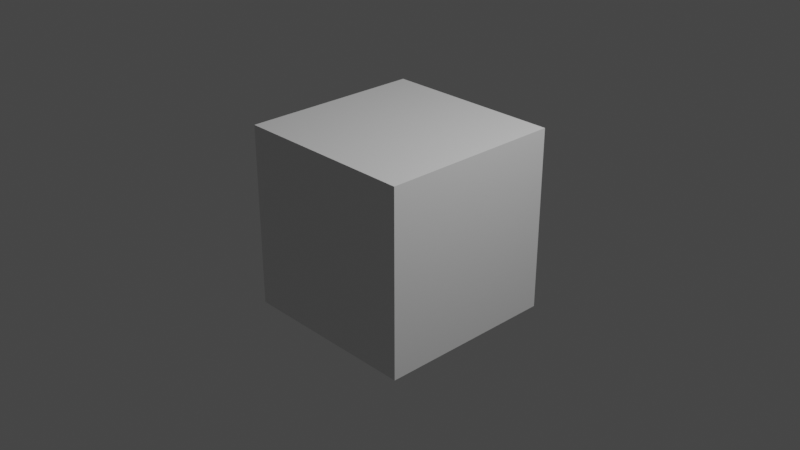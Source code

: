 # Source: v_medigun_medic-draw.blend  (saved by Blender 2.92.15; exported with 4.5.12 LTS)
import bpy
from mathutils import Matrix  # noqa: F401  (used for matrix-valued properties, if any)

bpy.ops.wm.read_factory_settings(use_empty=True)
scene = bpy.context.scene
scene.name = 'draw'

# ---- collections
col_collection = bpy.data.collections.new('Collection'); scene.collection.children.link(col_collection)
col_v_medigun_medic = bpy.data.collections.new('v_medigun_medic'); scene.collection.children.link(col_v_medigun_medic)

# ---- materials (node trees are filled in below, after node groups)
mat_material = bpy.data.materials.new('Material')
mat_material.alpha_threshold = 0.0
mat_material.use_transparent_shadow = False
mat_material.line_color = (0.0, 0.0, 0.0, 1.0)

# ---- material node trees
mat_material.use_nodes = True; mat_material.node_tree.nodes.clear()
_N = mat_material.node_tree.nodes; _L = mat_material.node_tree.links
n0 = _N.new('ShaderNodeOutputMaterial'); n0.name = 'Material Output'; n0.location = (300, 300)
n1 = _N.new('ShaderNodeBsdfPrincipled'); n1.name = 'Principled BSDF'; n1.location = (10, 300)
n1.distribution = 'GGX'
n1.subsurface_method = 'BURLEY'
n1.inputs[2].default_value = 0.4
n1.inputs[3].default_value = 1.45
n1.inputs[27].default_value = (0.0, 0.0, 0.0, 1.0)
n1.inputs[28].default_value = 1.0
_L.new(n1.outputs[0], n0.inputs[0])
n0.is_active_output = True

# ---- world
world_world = bpy.data.worlds.new('World'); scene.world = world_world
world_world.use_nodes = True; world_world.node_tree.nodes.clear()
_N = world_world.node_tree.nodes; _L = world_world.node_tree.links
n0 = _N.new('ShaderNodeOutputWorld'); n0.name = 'World Output'; n0.location = (300, 300)
n1 = _N.new('ShaderNodeBackground'); n1.name = 'Background'; n1.location = (10, 300)
n1.inputs[0].default_value = (0.05088, 0.05088, 0.05088, 1.0)
_L.new(n1.outputs[0], n0.inputs[0])
n0.is_active_output = True
world_world.color = (0.05088, 0.05088, 0.05088)
world_world.use_sun_shadow = False
world_world.sun_shadow_jitter_overblur = 0.0

# ---- cameras
cam_camera = bpy.data.cameras.new('Camera')
cam_camera.clip_end = 100.0
cam_camera.ortho_scale = 7.314

# ---- lights
light_light = bpy.data.lights.new('Light', 'POINT')
light_light.transmission_factor = 0.0
light_light.energy = 1000.0
light_light.shadow_soft_size = 0.1
light_light.shadow_maximum_resolution = 0.006
light_light.use_absolute_resolution = True

# ---- meshes
me_cube = bpy.data.meshes.new('Cube')
me_cube.from_pydata([(1.0, 1.0, 1.0), (1.0, 1.0, -1.0), (1.0, -1.0, 1.0), (1.0, -1.0, -1.0), (-1.0, 1.0, 1.0), (-1.0, 1.0, -1.0), (-1.0, -1.0, 1.0), (-1.0, -1.0, -1.0)], [], [(0, 4, 6, 2), (3, 2, 6, 7), (7, 6, 4, 5), (5, 1, 3, 7), (1, 0, 2, 3), (5, 4, 0, 1)])
_uv = me_cube.uv_layers.new(name='UVMap')
_uv.uv.foreach_set('vector', [0.625, 0.5, 0.875, 0.5, 0.875, 0.75, 0.625, 0.75, 0.375, 0.75, 0.625, 0.75, 0.625, 1.0, 0.375, 1.0, 0.375, 0.0, 0.625, 0.0, 0.625, 0.25, 0.375, 0.25, 0.125, 0.5, 0.375, 0.5, 0.375, 0.75, 0.125, 0.75, 0.375, 0.5, 0.625, 0.5, 0.625, 0.75, 0.375, 0.75, 0.375, 0.25, 0.625, 0.25, 0.625, 0.5, 0.375, 0.5])
me_cube.materials.append(mat_material)
me_cube.use_remesh_preserve_volume = False
me_cube.use_remesh_preserve_attributes = False
me_cube.use_mirror_vertex_groups = False
me_cube.update()
arm_v_medigun_medic_qc_skeleton = bpy.data.armatures.new('v_medigun_medic.qc_skeleton')  # bones are not reproduced

# ---- objects
ob_v_medigun_medic_qc_skeleton_proxy = bpy.data.objects.new('v_medigun_medic.qc_skeleton_proxy', arm_v_medigun_medic_qc_skeleton)
ob_cube = bpy.data.objects.new('Cube', me_cube)
ob_light = bpy.data.objects.new('Light', light_light)
ob_camera = bpy.data.objects.new('Camera', cam_camera)

# ---- transforms, parenting, visibility, modifiers, constraints
ob_v_medigun_medic_qc_skeleton_proxy.location = (0.0, 0.0, 0.0)
ob_v_medigun_medic_qc_skeleton_proxy.empty_image_offset = (-0.5, -0.5)
ob_v_medigun_medic_qc_skeleton_proxy.lineart.crease_threshold = 0.0
ob_cube.location = (0.0, 0.0, 0.0)
ob_cube.lock_rotations_4d = False
ob_cube.empty_display_type = 'ARROWS'
ob_cube.lineart.crease_threshold = 0.0
ob_light.location = (4.076, 1.005, 5.904)
ob_light.rotation_euler = (0.6503, 0.05522, 1.866)
ob_light.lock_rotations_4d = False
ob_light.empty_display_type = 'ARROWS'
ob_light.color = (0.0, 0.0, 0.0, 0.0)
ob_light.lineart.crease_threshold = 0.0
ob_camera.location = (7.359, -6.926, 4.958)
ob_camera.rotation_euler = (1.109, 0.0, 0.8149)
ob_camera.lock_rotations_4d = False
ob_camera.empty_display_type = 'ARROWS'
ob_camera.color = (0.0, 0.0, 0.0, 0.0)
ob_camera.display_type = 'WIRE'
ob_camera.lineart.crease_threshold = 0.0

# ---- collection membership
scene.collection.objects.link(ob_v_medigun_medic_qc_skeleton_proxy)
col_collection.objects.link(ob_cube)
col_collection.objects.link(ob_light)
col_collection.objects.link(ob_camera)

# ---- scene / render settings (as saved in the file)
scene.camera = ob_camera
scene.frame_start = 0; scene.frame_end = 30; scene.frame_set(0)
scene.render.engine = 'BLENDER_EEVEE_NEXT'
scene.cycles.use_denoising = False
scene.cycles.samples = 128
scene.cycles.sampling_pattern = 'TABULATED_SOBOL'
scene.cycles.use_adaptive_sampling = False
scene.cycles.use_light_tree = False
scene.view_settings.view_transform = 'Filmic'
bpy.context.view_layer.update()
